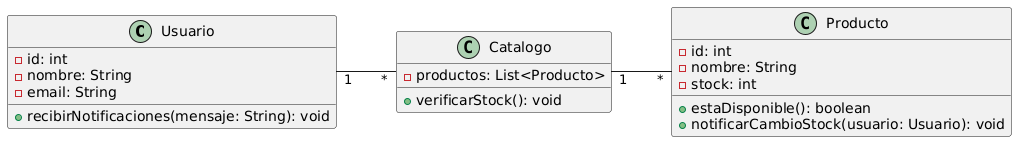

The diagram above was rendered by PlantUML. Its source (embedded in the PNG):
@startuml
left to right direction

class Usuario {
    - id: int
    - nombre: String
    - email: String
    + recibirNotificaciones(mensaje: String): void
}

class Catalogo {
    - productos: List<Producto>
    + verificarStock(): void
}

class Producto {
    - id: int
    - nombre: String
    - stock: int
    + estaDisponible(): boolean
    + notificarCambioStock(usuario: Usuario): void
}

Usuario "1" -- "*" Catalogo
Catalogo "1" -- "*" Producto
@enduml